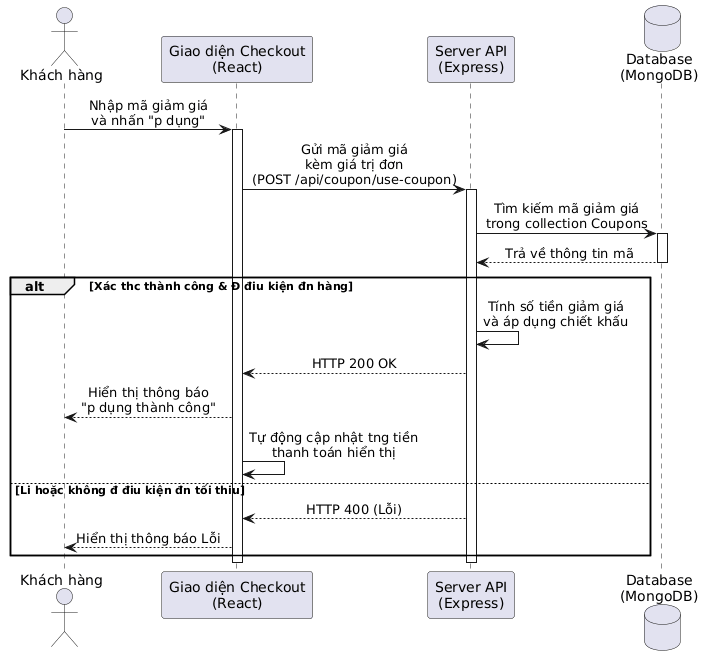

The diagram above was rendered by PlantUML. Its source (embedded in the PNG):
@startuml
skinparam sequenceMessageAlign center
skinparam responseMessageBelowArrow true

actor "Khách hàng" as Customer
participant "Giao diện Checkout\n(React)" as UI
participant "Server API\n(Express)" as Backend
database "Database\n(MongoDB)" as DB

Customer -> UI: Nhập mã giảm giá\nvà nhấn "Áp dụng"
activate UI

UI -> Backend: Gửi mã giảm giá\nkèm giá trị đơn\n(POST /api/coupon/use-coupon)
activate Backend

Backend -> DB: Tìm kiếm mã giảm giá\ntrong collection Coupons
activate DB
DB --> Backend: Trả về thông tin mã
deactivate DB

alt Xác thực thành công & Đủ điều kiện đơn hàng
    Backend -> Backend: Tính số tiền giảm giá\nvà áp dụng chiết khấu
    Backend --> UI: HTTP 200 OK
    
    UI --> Customer: Hiển thị thông báo\n"Áp dụng thành công"
    UI -> UI: Tự động cập nhật tổng tiền\nthanh toán hiển thị
    
else Lỗi hoặc không đủ điều kiện đơn tối thiểu
    Backend --> UI: HTTP 400 (Lỗi)
    UI --> Customer: Hiển thị thông báo Lỗi
end
deactivate Backend
deactivate UI
@enduml